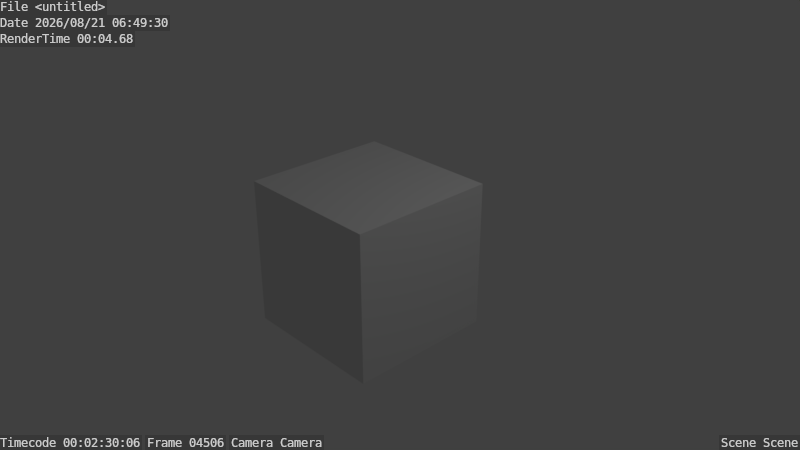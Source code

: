 # Source: project4_main_v1.blend  (saved by Blender 2.79.0; exported with 4.5.12 LTS)
import bpy
from mathutils import Matrix  # noqa: F401  (used for matrix-valued properties, if any)

bpy.ops.wm.read_factory_settings(use_empty=True)
scene = bpy.context.scene
scene.name = 'Scene'

# ---- collections
col_collection_1 = bpy.data.collections.new('Collection 1'); scene.collection.children.link(col_collection_1)

# ---- materials (node trees are filled in below, after node groups)
mat_material = bpy.data.materials.new('Material')
mat_material.alpha_threshold = 0.0
mat_material.roughness = 0.5
mat_material.line_color = (0.0, 0.0, 0.0, 1.0)

# ---- material node trees

# ---- world
world_world = bpy.data.worlds.new('World'); scene.world = world_world
world_world.color = (0.05088, 0.05088, 0.05088)
world_world.use_sun_shadow = False
world_world.sun_shadow_jitter_overblur = 0.0
world_world.cycles.sampling_method = 'MANUAL'

# ---- cameras
cam_camera = bpy.data.cameras.new('Camera')
cam_camera.clip_end = 100.0
cam_camera.lens = 35.0
cam_camera.sensor_width = 32.0
cam_camera.sensor_height = 18.0
cam_camera.ortho_scale = 7.314
cam_camera.dof.focus_distance = 0.0

# ---- lights
light_lamp = bpy.data.lights.new('Lamp', 'POINT')
light_lamp.transmission_factor = 0.0
light_lamp.cutoff_distance = 30.0
light_lamp.energy = 100.0
light_lamp.shadow_buffer_clip_start = 1.001
light_lamp.shadow_soft_size = 0.1
light_lamp.shadow_maximum_resolution = 0.006
light_lamp.use_absolute_resolution = True

# ---- meshes
me_cube = bpy.data.meshes.new('Cube')
me_cube.from_pydata([(1.0, 1.0, -1.0), (1.0, -1.0, -1.0), (-1.0, -1.0, -1.0), (-1.0, 1.0, -1.0), (1.0, 1.0, 1.0), (1.0, -1.0, 1.0), (-1.0, -1.0, 1.0), (-1.0, 1.0, 1.0)], [], [(0, 1, 2, 3), (4, 7, 6, 5), (0, 4, 5, 1), (1, 5, 6, 2), (2, 6, 7, 3), (4, 0, 3, 7)])
me_cube.materials.append(mat_material)
me_cube.use_remesh_preserve_volume = False
me_cube.use_remesh_preserve_attributes = False
me_cube.use_mirror_vertex_groups = False
me_cube.update()

# ---- objects
ob_cube = bpy.data.objects.new('Cube', me_cube)
ob_lamp = bpy.data.objects.new('Lamp', light_lamp)
ob_camera = bpy.data.objects.new('Camera', cam_camera)

# ---- transforms, parenting, visibility, modifiers, constraints
ob_cube.location = (0.0, 0.0, 0.0)
ob_cube.lock_rotations_4d = False
ob_cube.empty_display_type = 'ARROWS'
ob_cube.lineart.crease_threshold = 0.0
ob_lamp.location = (4.076, 1.005, 5.904)
ob_lamp.rotation_euler = (0.6503, 0.05522, 1.866)
ob_lamp.lock_rotations_4d = False
ob_lamp.empty_display_type = 'ARROWS'
ob_lamp.color = (0.0, 0.0, 0.0, 0.0)
ob_lamp.lineart.crease_threshold = 0.0
ob_camera.location = (7.481, -6.508, 5.344)
ob_camera.rotation_euler = (1.109, 0.0, 0.8149)
ob_camera.lock_rotations_4d = False
ob_camera.empty_display_type = 'ARROWS'
ob_camera.color = (0.0, 0.0, 0.0, 0.0)
ob_camera.display_type = 'WIRE'
ob_camera.lineart.crease_threshold = 0.0

# ---- collection membership
col_collection_1.objects.link(ob_cube)
col_collection_1.objects.link(ob_lamp)
col_collection_1.objects.link(ob_camera)

# ---- scene / render settings (as saved in the file)
scene.camera = ob_camera
scene.frame_start = 1; scene.frame_end = 21737; scene.frame_set(4506)
scene.render.engine = 'CYCLES'
scene.render.image_settings.file_format = 'FFMPEG'
scene.render.image_settings.color_mode = 'RGB'
scene.render.image_settings.compression = 100
scene.render.resolution_x = 1280
scene.render.resolution_y = 720
scene.render.fps = 30
scene.render.dither_intensity = 0.0
scene.render.use_stamp = True
scene.cycles.use_denoising = False
scene.cycles.samples = 128
scene.cycles.sampling_pattern = 'TABULATED_SOBOL'
scene.cycles.use_adaptive_sampling = False
scene.cycles.use_light_tree = False
scene.cycles.blur_glossy = 0.0
scene.cycles.sample_clamp_indirect = 0.0
scene.view_settings.view_transform = 'Standard'
bpy.context.view_layer.update()
